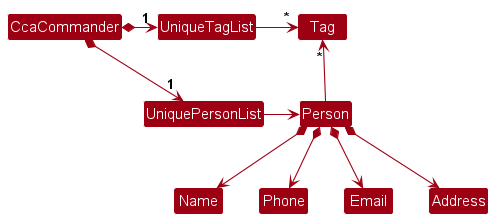

The diagram above was rendered by PlantUML. Its source (embedded in the PNG):
@startuml
!include style.puml
skinparam arrowThickness 1.1
skinparam arrowColor MODEL_COLOR
skinparam classBackgroundColor MODEL_COLOR

CcaCommander *-right-> "1" UniquePersonList
CcaCommander *-right-> "1" UniqueTagList
UniqueTagList -[hidden]down- UniquePersonList
UniqueTagList -[hidden]down- UniquePersonList

UniqueTagList -right-> "*" Tag
UniquePersonList -right-> Person

Person -up-> "*" Tag

Person *--> Name
Person *--> Phone
Person *--> Email
Person *--> Address
@enduml